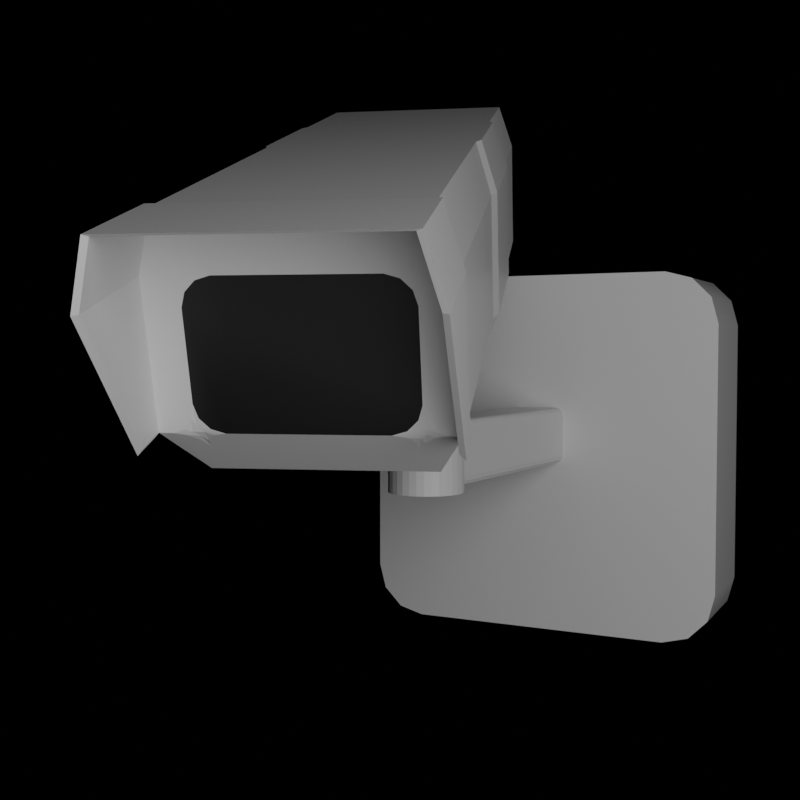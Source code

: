 # Source: SecurityCamera.blend  (saved by Blender 2.81.16; exported with 4.5.12 LTS)
import bpy
from mathutils import Matrix  # noqa: F401  (used for matrix-valued properties, if any)

bpy.ops.wm.read_factory_settings(use_empty=True)
scene = bpy.context.scene
scene.name = 'Scene'

# ---- collections
col_collection = bpy.data.collections.new('Collection'); scene.collection.children.link(col_collection)

# ---- images (referenced by path relative to the original .blend; pixels are not part of the script)
import os
ASSET_DIR = os.environ.get("B2B_ASSET_DIR", "")  # directory of the original .blend (textures are referenced by path, not embedded)
HERE = os.path.dirname(os.path.abspath(__file__))  # packed textures are extracted next to this script under _unpacked/

def load_image(name, relpath, width, height, colorspace="sRGB"):
    """Load a texture the original file referenced (path relative to the .blend, or extracted next to this script)."""
    p = next((c for c in (os.path.join(HERE, relpath), os.path.join(ASSET_DIR, relpath)) if relpath and os.path.exists(c)), "")
    if p:
        img = bpy.data.images.load(p, check_existing=True)
        img.name = name
    else:  # same state as the original file: an image datablock whose file is absent (Cycles renders it pink)
        img = bpy.data.images.new(name, width, height)
        img.source = "FILE"
        img.filepath = "//" + (relpath or name)
    img.colorspace_settings.name = colorspace
    return img
img_concrete1_png = load_image('Concrete1.png', 'Concrete1.png', 1024, 1024, 'sRGB')

# ---- materials (node trees are filled in below, after node groups)
mat_material = bpy.data.materials.new('Material')
mat_material.alpha_threshold = 0.0
mat_material.use_transparent_shadow = False
mat_material.line_color = (0.0, 0.0, 0.0, 1.0)
mat_glass = bpy.data.materials.new('Glass')
mat_glass.use_transparent_shadow = False
mat_material_001 = bpy.data.materials.new('Material.001')
mat_material_001.alpha_threshold = 0.0
mat_material_001.use_transparent_shadow = False
mat_material_001.line_color = (0.0, 0.0, 0.0, 1.0)
mat_glass_001 = bpy.data.materials.new('Glass.001')
mat_glass_001.use_transparent_shadow = False
mat_material_002 = bpy.data.materials.new('Material.002')
mat_material_002.use_transparent_shadow = False

# ---- material node trees
mat_material.use_nodes = True; mat_material.node_tree.nodes.clear()
_N = mat_material.node_tree.nodes; _L = mat_material.node_tree.links
n0 = _N.new('ShaderNodeOutputMaterial'); n0.name = 'Material Output'; n0.location = (300, 300)
n1 = _N.new('ShaderNodeBsdfPrincipled'); n1.name = 'Principled BSDF'; n1.location = (10, 300)
n1.distribution = 'GGX'
n1.subsurface_method = 'BURLEY'
n1.inputs[2].default_value = 0.4
n1.inputs[3].default_value = 1.45
n1.inputs[27].default_value = (0.0, 0.0, 0.0, 1.0)
n1.inputs[28].default_value = 1.0
_L.new(n1.outputs[0], n0.inputs[0])
n0.is_active_output = True
mat_glass.use_nodes = True; mat_glass.node_tree.nodes.clear()
_N = mat_glass.node_tree.nodes; _L = mat_glass.node_tree.links
n0 = _N.new('ShaderNodeOutputMaterial'); n0.name = 'Material Output'; n0.location = (300, 300)
n1 = _N.new('ShaderNodeBsdfPrincipled'); n1.name = 'Principled BSDF'; n1.location = (10, 300)
n1.distribution = 'GGX'
n1.subsurface_method = 'BURLEY'
n1.inputs[0].default_value = (0.01467, 0.01467, 0.01467, 1.0)
n1.inputs[3].default_value = 1.45
n1.inputs[27].default_value = (0.0, 0.0, 0.0, 1.0)
n1.inputs[28].default_value = 1.0
_L.new(n1.outputs[0], n0.inputs[0])
n0.is_active_output = True
mat_material_001.use_nodes = True; mat_material_001.node_tree.nodes.clear()
_N = mat_material_001.node_tree.nodes; _L = mat_material_001.node_tree.links
n0 = _N.new('ShaderNodeOutputMaterial'); n0.name = 'Material Output'; n0.location = (300, 300)
n1 = _N.new('ShaderNodeBsdfPrincipled'); n1.name = 'Principled BSDF'; n1.location = (10, 300)
n1.distribution = 'GGX'
n1.subsurface_method = 'BURLEY'
n1.inputs[2].default_value = 0.4
n1.inputs[3].default_value = 1.45
n1.inputs[27].default_value = (0.0, 0.0, 0.0, 1.0)
n1.inputs[28].default_value = 1.0
_L.new(n1.outputs[0], n0.inputs[0])
n0.is_active_output = True
mat_glass_001.use_nodes = True; mat_glass_001.node_tree.nodes.clear()
_N = mat_glass_001.node_tree.nodes; _L = mat_glass_001.node_tree.links
n0 = _N.new('ShaderNodeOutputMaterial'); n0.name = 'Material Output'; n0.location = (300, 300)
n1 = _N.new('ShaderNodeBsdfPrincipled'); n1.name = 'Principled BSDF'; n1.location = (10, 300)
n1.distribution = 'GGX'
n1.subsurface_method = 'BURLEY'
n1.inputs[0].default_value = (0.01467, 0.01467, 0.01467, 1.0)
n1.inputs[3].default_value = 1.45
n1.inputs[27].default_value = (0.0, 0.0, 0.0, 1.0)
n1.inputs[28].default_value = 1.0
_L.new(n1.outputs[0], n0.inputs[0])
n0.is_active_output = True
mat_material_002.use_nodes = True; mat_material_002.node_tree.nodes.clear()
_N = mat_material_002.node_tree.nodes; _L = mat_material_002.node_tree.links
n0 = _N.new('ShaderNodeOutputMaterial'); n0.name = 'Material Output'; n0.location = (416, 300)
n1 = _N.new('ShaderNodeBsdfPrincipled'); n1.name = 'Principled BSDF'; n1.location = (126, 300)
n1.distribution = 'GGX'
n1.subsurface_method = 'BURLEY'
n1.inputs[0].default_value = (0.3767, 0.3767, 0.3767, 1.0)
n1.inputs[3].default_value = 1.45
n1.inputs[27].default_value = (0.0, 0.0, 0.0, 1.0)
n1.inputs[28].default_value = 1.0
n2 = _N.new('ShaderNodeBump'); n2.name = 'Bump'; n2.location = (-77, -151)
n2.inputs[1].default_value = 1.0
n2.inputs[2].default_value = 1.0
n3 = _N.new('ShaderNodeTexImage'); n3.name = 'Image Texture'; n3.location = (-617, -14)
n3.image = img_concrete1_png
n4 = _N.new('ShaderNodeMath'); n4.name = 'Math'; n4.location = (-297, -58)
n4.operation = 'DIVIDE'
n4.inputs[1].default_value = 100.0
_L.new(n1.outputs[0], n0.inputs[0])
_L.new(n2.outputs[0], n1.inputs[5])
_L.new(n3.outputs[0], n4.inputs[0])
_L.new(n4.outputs[0], n2.inputs[3])
n0.is_active_output = True

# ---- world
world_world = bpy.data.worlds.new('World'); scene.world = world_world
world_world.use_nodes = True; world_world.node_tree.nodes.clear()
_N = world_world.node_tree.nodes; _L = world_world.node_tree.links
n0 = _N.new('ShaderNodeOutputWorld'); n0.name = 'World Output'; n0.location = (316, 240)
n1 = _N.new('ShaderNodeRGB'); n1.name = 'RGB'; n1.location = (84, 233)
n1.outputs[0].default_value = (0.0, 0.0, 0.0, 0.0)
_L.new(n1.outputs[0], n0.inputs[0])
n0.is_active_output = True
world_world.color = (0.05088, 0.05088, 0.05088)
world_world.use_sun_shadow = False
world_world.sun_shadow_jitter_overblur = 0.0

# ---- cameras
cam_camera = bpy.data.cameras.new('Camera')

# ---- lights
light_point = bpy.data.lights.new('Point', 'POINT')
light_point.transmission_factor = 0.0
light_point.energy = 356.6
light_point.shadow_soft_size = 2.0
light_point.shadow_maximum_resolution = 0.006
light_point.use_absolute_resolution = True

# ---- meshes
me_cube_001 = bpy.data.meshes.new('Cube.001')
me_cube_001.from_pydata([(-0.1791, -0.4574, -0.636), (-0.1791, -0.636, -0.4574), (-0.1791, -0.5467, -0.612), (-0.1791, -0.612, -0.5467), (-0.1791, -0.636, 0.4574), (-0.1791, -0.4574, 0.636), (-0.1791, -0.612, 0.5467), (-0.1791, -0.5467, 0.612), (-0.1791, 0.636, -0.4574), (-0.1791, 0.4574, -0.636), (-0.1791, 0.612, -0.5467), (-0.1791, 0.5467, -0.612), (-0.1791, 0.4574, 0.636), (-0.1791, 0.636, 0.4574), (-0.1791, 0.5467, 0.612), (-0.1791, 0.612, 0.5467), (0.1791, -0.636, -0.4574), (0.1791, -0.4574, -0.636), (0.1791, -0.612, -0.5467), (0.1791, -0.5467, -0.612), (0.1791, -0.4574, 0.636), (0.1791, -0.636, 0.4574), (0.1791, -0.5467, 0.612), (0.1791, -0.612, 0.5467), (0.1791, 0.4574, -0.636), (0.1791, 0.636, -0.4574), (0.1791, 0.5467, -0.612), (0.1791, 0.612, -0.5467), (0.1791, 0.636, 0.4574), (0.1791, 0.4574, 0.636), (0.1791, 0.612, 0.5467), (0.1791, 0.5467, 0.612), (0.1757, 0.08455, -0.02911), (0.1757, 0.07075, -0.03281), (0.1757, 0.09466, -0.019), (0.1757, 0.09835, -0.005197), (0.1757, 0.07075, 0.1639), (0.1757, 0.08455, 0.1602), (0.1757, 0.09466, 0.1501), (0.1757, 0.09835, 0.1363), (0.1757, -0.07075, -0.03281), (0.1757, -0.08455, -0.02911), (0.1757, -0.09466, -0.019), (0.1757, -0.09835, -0.005197), (0.1757, -0.08455, 0.1602), (0.1757, -0.07075, 0.1639), (0.1757, -0.09466, 0.1501), (0.1757, -0.09835, 0.1363), (1.03, 0.04227, -0.02911), (1.03, 0.03537, -0.03281), (1.03, 0.04733, -0.019), (1.03, 0.04918, -0.005197), (1.03, 0.03537, 0.1639), (1.03, 0.04227, 0.1602), (1.03, 0.04733, 0.1501), (1.03, 0.04918, 0.1363), (1.03, -0.03537, -0.03281), (1.03, -0.04227, -0.02911), (1.03, -0.04733, -0.019), (1.03, -0.04918, -0.005197), (1.03, -0.04227, 0.1602), (1.03, -0.03537, 0.1639), (1.03, -0.04733, 0.1501), (1.03, -0.04918, 0.1363), (1.18, 0.04227, -0.02911), (1.18, 0.03537, -0.03281), (1.18, 0.04733, -0.019), (1.18, 0.04918, -0.005197), (1.18, 0.03537, 0.1639), (1.18, 0.04227, 0.1602), (1.18, 0.04733, 0.1501), (1.18, 0.04918, 0.1363), (1.18, -0.03537, -0.03281), (1.18, -0.04227, -0.02911), (1.18, -0.04733, -0.019), (1.18, -0.04918, -0.005197), (1.18, -0.04227, 0.1602), (1.18, -0.03537, 0.1639), (1.18, -0.04733, 0.1501), (1.18, -0.04918, 0.1363), (1.03, -0.03537, 0.2939), (1.03, 0.03537, 0.2939), (1.18, -0.03537, 0.2939), (1.18, 0.03537, 0.2939), (1.105, 0.1088, -0.03526), (1.105, 0.1088, 0.3933), (1.126, 0.1067, -0.03526), (1.126, 0.1067, 0.3933), (1.147, 0.1005, -0.03526), (1.147, 0.1005, 0.3933), (1.165, 0.09042, -0.03526), (1.165, 0.09042, 0.3933), (1.182, 0.0769, -0.03526), (1.182, 0.0769, 0.3933), (1.195, 0.06042, -0.03526), (1.195, 0.06042, 0.3933), (1.205, 0.04162, -0.03526), (1.205, 0.04162, 0.3933), (1.212, 0.02122, -0.03526), (1.212, 0.02122, 0.3933), (1.214, 3.493e-07, -0.03526), (1.214, 3.493e-07, 0.3933), (1.212, -0.02122, -0.03526), (1.212, -0.02122, 0.3933), (1.205, -0.04162, -0.03526), (1.205, -0.04162, 0.3933), (1.195, -0.06042, -0.03526), (1.195, -0.06042, 0.3933), (1.182, -0.0769, -0.03526), (1.182, -0.0769, 0.3933), (1.165, -0.09042, -0.03526), (1.165, -0.09042, 0.3933), (1.147, -0.1005, -0.03526), (1.147, -0.1005, 0.3933), (1.126, -0.1067, -0.03526), (1.126, -0.1067, 0.3933), (1.105, -0.1088, -0.03526), (1.105, -0.1088, 0.3933), (1.084, -0.1067, -0.03526), (1.084, -0.1067, 0.3933), (1.063, -0.1005, -0.03526), (1.063, -0.1005, 0.3933), (1.045, -0.09042, -0.03526), (1.045, -0.09042, 0.3933), (1.028, -0.0769, -0.03526), (1.028, -0.0769, 0.3933), (1.015, -0.06042, -0.03526), (1.015, -0.06042, 0.3933), (1.005, -0.04162, -0.03526), (1.005, -0.04162, 0.3933), (0.9983, -0.02122, -0.03526), (0.9983, -0.02122, 0.3933), (0.9962, 4.461e-07, -0.03526), (0.9962, 4.461e-07, 0.3933), (0.9983, 0.02122, -0.03526), (0.9983, 0.02122, 0.3933), (1.005, 0.04162, -0.03526), (1.005, 0.04162, 0.3933), (1.015, 0.06042, -0.03526), (1.015, 0.06042, 0.3933), (1.028, 0.0769, -0.03526), (1.028, 0.0769, 0.3933), (1.045, 0.09042, -0.03526), (1.045, 0.09042, 0.3933), (1.063, 0.1005, -0.03526), (1.063, 0.1005, 0.3933), (1.084, 0.1067, -0.03526), (1.084, 0.1067, 0.3933)], [], [(16, 21, 4, 1), (27, 25, 35, 34), (29, 12, 5, 20), (0, 2, 3, 1, 4, 6, 7, 5, 12, 14, 15, 13, 8, 10, 11, 9), (8, 13, 28, 25), (24, 9, 11, 26), (26, 11, 10, 27), (27, 10, 8, 25), (12, 29, 31, 14), (14, 31, 30, 15), (15, 30, 28, 13), (0, 17, 19, 2), (2, 19, 18, 3), (3, 18, 16, 1), (20, 5, 7, 22), (22, 7, 6, 23), (23, 6, 4, 21), (9, 24, 17, 0), (46, 47, 63, 62), (19, 17, 40, 41), (24, 26, 32, 33), (23, 21, 47, 46), (30, 31, 37, 38), (20, 22, 44, 45), (21, 16, 43, 47), (29, 20, 45, 36), (25, 28, 39, 35), (18, 19, 41, 42), (28, 30, 38, 39), (26, 27, 34, 32), (17, 24, 33, 40), (22, 23, 46, 44), (31, 29, 36, 37), (16, 18, 42, 43), (38, 37, 53, 54), (40, 33, 49, 56), (39, 38, 54, 55), (47, 43, 59, 63), (41, 40, 56, 57), (36, 45, 61, 52), (42, 41, 57, 58), (33, 32, 48, 49), (35, 39, 55, 51), (43, 42, 58, 59), (32, 34, 50, 48), (45, 44, 60, 61), (34, 35, 51, 50), (44, 46, 62, 60), (37, 36, 52, 53), (51, 55, 71, 67), (59, 58, 74, 75), (48, 50, 66, 64), (61, 60, 76, 77), (50, 51, 67, 66), (60, 62, 78, 76), (53, 52, 68, 69), (62, 63, 79, 78), (54, 53, 69, 70), (56, 49, 65, 72), (55, 54, 70, 71), (63, 59, 75, 79), (57, 56, 72, 73), (58, 57, 73, 74), (49, 48, 64, 65), (81, 80, 82, 83), (64, 66, 67, 71, 70, 69, 68, 77, 76, 78, 79, 75, 74, 73, 72, 65), (52, 61, 77, 68), (84, 85, 87, 86), (86, 87, 89, 88), (88, 89, 91, 90), (90, 91, 93, 92), (92, 93, 95, 94), (94, 95, 97, 96), (96, 97, 99, 98), (98, 99, 101, 100), (100, 101, 103, 102), (102, 103, 105, 104), (104, 105, 107, 106), (106, 107, 109, 108), (108, 109, 111, 110), (110, 111, 113, 112), (112, 113, 115, 114), (114, 115, 117, 116), (116, 117, 119, 118), (118, 119, 121, 120), (120, 121, 123, 122), (122, 123, 125, 124), (124, 125, 127, 126), (126, 127, 129, 128), (128, 129, 131, 130), (130, 131, 133, 132), (132, 133, 135, 134), (134, 135, 137, 136), (136, 137, 139, 138), (138, 139, 141, 140), (140, 141, 143, 142), (142, 143, 145, 144), (87, 85, 147, 145, 143, 141, 139, 137, 135, 133, 131, 129, 127, 125, 123, 121, 119, 117, 115, 113, 111, 109, 107, 105, 103, 101, 99, 97, 95, 93, 91, 89), (144, 145, 147, 146), (146, 147, 85, 84), (84, 86, 88, 90, 92, 94, 96, 98, 100, 102, 104, 106, 108, 110, 112, 114, 116, 118, 120, 122, 124, 126, 128, 130, 132, 134, 136, 138, 140, 142, 144, 146)])
me_cube_001.polygons.foreach_set('use_smooth', [1, 0, 1, 1, 1, 1, 1, 1, 1, 1, 1, 1, 1, 1, 1, 1, 1, 1, 0, 0, 0, 0, 0, 0, 0, 0, 0, 0, 0, 0, 0, 0, 0, 0, 0, 0, 0, 0, 0, 0, 0, 0, 0, 0, 0, 0, 0, 0, 0, 0, 0, 0, 0, 0, 0, 0, 0, 0, 0, 0, 0, 0, 0, 0, 0, 0, 0, 0, 0, 0, 0, 0, 0, 0, 0, 0, 0, 0, 0, 0, 0, 0, 0, 0, 0, 0, 0, 0, 0, 0, 0, 0, 0, 0, 0, 0, 0, 0, 0, 0, 0])
_uv = me_cube_001.uv_layers.new(name='UVMap')
_uv.uv.foreach_set('vector', [0.4101, 0.75, 0.5899, 0.75, 0.5899, 1.0, 0.4101, 1.0, 0.3925, 0.5, 0.4101, 0.5, 0.4101, 0.5, 0.3925, 0.5, 0.625, 0.5351, 0.875, 0.5351, 0.875, 0.7149, 0.625, 0.7149, 0.375, 0.03509, 0.3797, 0.01754, 0.3925, 0.004701, 0.4101, 0.0, 0.5899, 0.0, 0.6075, 0.004701, 0.6203, 0.01754, 0.625, 0.03509, 0.625, 0.2149, 0.6203, 0.2325, 0.6075, 0.2453, 0.5899, 0.25, 0.4101, 0.25, 0.3925, 0.2453, 0.3797, 0.2325, 0.375, 0.2149, 0.4101, 0.25, 0.5899, 0.25, 0.5899, 0.5, 0.4101, 0.5, 0.375, 0.5351, 0.125, 0.5351, 0.125, 0.5175, 0.375, 0.5175, 0.375, 0.5175, 0.125, 0.5175, 0.125, 0.5, 0.375, 0.5, 0.3925, 0.5, 0.3925, 0.25, 0.4101, 0.25, 0.4101, 0.5, 0.875, 0.5351, 0.625, 0.5351, 0.625, 0.5175, 0.875, 0.5175, 0.875, 0.5175, 0.625, 0.5175, 0.625, 0.5, 0.875, 0.5, 0.6075, 0.25, 0.6075, 0.5, 0.5899, 0.5, 0.5899, 0.25, 0.125, 0.7149, 0.375, 0.7149, 0.375, 0.7325, 0.125, 0.7325, 0.125, 0.7325, 0.375, 0.7325, 0.375, 0.75, 0.125, 0.75, 0.3925, 1.0, 0.3925, 0.75, 0.4101, 0.75, 0.4101, 1.0, 0.625, 0.7149, 0.875, 0.7149, 0.875, 0.7325, 0.625, 0.7325, 0.625, 0.7325, 0.875, 0.7325, 0.875, 0.75, 0.625, 0.75, 0.6075, 0.75, 0.6075, 1.0, 0.5899, 1.0, 0.5899, 0.75, 0.125, 0.5351, 0.375, 0.5351, 0.375, 0.7149, 0.125, 0.7149, 0.6075, 0.75, 0.5899, 0.75, 0.5899, 0.75, 0.6075, 0.75, 0.375, 0.7325, 0.375, 0.7149, 0.375, 0.7149, 0.375, 0.7325, 0.375, 0.5351, 0.375, 0.5175, 0.375, 0.5175, 0.375, 0.5351, 0.6075, 0.75, 0.5899, 0.75, 0.5899, 0.75, 0.6075, 0.75, 0.625, 0.5, 0.625, 0.5175, 0.625, 0.5175, 0.625, 0.5, 0.625, 0.7149, 0.625, 0.7325, 0.625, 0.7325, 0.625, 0.7149, 0.5899, 0.75, 0.4101, 0.75, 0.4101, 0.75, 0.5899, 0.75, 0.625, 0.5351, 0.625, 0.7149, 0.625, 0.7149, 0.625, 0.5351, 0.4101, 0.5, 0.5899, 0.5, 0.5899, 0.5, 0.4101, 0.5, 0.375, 0.75, 0.375, 0.7325, 0.375, 0.7325, 0.375, 0.75, 0.5899, 0.5, 0.6075, 0.5, 0.6075, 0.5, 0.5899, 0.5, 0.375, 0.5175, 0.375, 0.5, 0.375, 0.5, 0.375, 0.5175, 0.375, 0.7149, 0.375, 0.5351, 0.375, 0.5351, 0.375, 0.7149, 0.625, 0.7325, 0.625, 0.75, 0.625, 0.75, 0.625, 0.7325, 0.625, 0.5175, 0.625, 0.5351, 0.625, 0.5351, 0.625, 0.5175, 0.4101, 0.75, 0.3925, 0.75, 0.3925, 0.75, 0.4101, 0.75, 0.625, 0.5, 0.625, 0.5175, 0.625, 0.5175, 0.625, 0.5, 0.375, 0.7149, 0.375, 0.5351, 0.375, 0.5351, 0.375, 0.7149, 0.5899, 0.5, 0.6075, 0.5, 0.6075, 0.5, 0.5899, 0.5, 0.5899, 0.75, 0.4101, 0.75, 0.4101, 0.75, 0.5899, 0.75, 0.375, 0.7325, 0.375, 0.7149, 0.375, 0.7149, 0.375, 0.7325, 0.625, 0.5351, 0.625, 0.7149, 0.625, 0.7149, 0.625, 0.5351, 0.375, 0.75, 0.375, 0.7325, 0.375, 0.7325, 0.375, 0.75, 0.375, 0.5351, 0.375, 0.5175, 0.375, 0.5175, 0.375, 0.5351, 0.4101, 0.5, 0.5899, 0.5, 0.5899, 0.5, 0.4101, 0.5, 0.4101, 0.75, 0.3925, 0.75, 0.3925, 0.75, 0.4101, 0.75, 0.375, 0.5175, 0.375, 0.5, 0.375, 0.5, 0.375, 0.5175, 0.625, 0.7149, 0.625, 0.7325, 0.625, 0.7325, 0.625, 0.7149, 0.3925, 0.5, 0.4101, 0.5, 0.4101, 0.5, 0.3925, 0.5, 0.625, 0.7325, 0.625, 0.75, 0.625, 0.75, 0.625, 0.7325, 0.625, 0.5175, 0.625, 0.5351, 0.625, 0.5351, 0.625, 0.5175, 0.4101, 0.5, 0.5899, 0.5, 0.5899, 0.5, 0.4101, 0.5, 0.4101, 0.75, 0.3925, 0.75, 0.3925, 0.75, 0.4101, 0.75, 0.375, 0.5175, 0.375, 0.5, 0.375, 0.5, 0.375, 0.5175, 0.625, 0.7149, 0.625, 0.7325, 0.625, 0.7325, 0.625, 0.7149, 0.3925, 0.5, 0.4101, 0.5, 0.4101, 0.5, 0.3925, 0.5, 0.625, 0.7325, 0.625, 0.75, 0.625, 0.75, 0.625, 0.7325, 0.625, 0.5175, 0.625, 0.5351, 0.625, 0.5351, 0.625, 0.5175, 0.6075, 0.75, 0.5899, 0.75, 0.5899, 0.75, 0.6075, 0.75, 0.625, 0.5, 0.625, 0.5175, 0.625, 0.5175, 0.625, 0.5, 0.375, 0.7149, 0.375, 0.5351, 0.375, 0.5351, 0.375, 0.7149, 0.5899, 0.5, 0.6075, 0.5, 0.6075, 0.5, 0.5899, 0.5, 0.5899, 0.75, 0.4101, 0.75, 0.4101, 0.75, 0.5899, 0.75, 0.375, 0.7325, 0.375, 0.7149, 0.375, 0.7149, 0.375, 0.7325, 0.375, 0.75, 0.375, 0.7325, 0.375, 0.7325, 0.375, 0.75, 0.375, 0.5351, 0.375, 0.5175, 0.375, 0.5175, 0.375, 0.5351, 0.625, 0.5351, 0.625, 0.7149, 0.625, 0.7149, 0.625, 0.5351, 0.375, 0.5175, 0.375, 0.5, 0.4101, 0.5, 0.5899, 0.5, 0.6075, 0.5, 0.625, 0.5175, 0.625, 0.5351, 0.0, 0.0, 0.625, 0.7325, 0.625, 0.75, 0.5899, 0.75, 0.4101, 0.75, 0.3925, 0.75, 0.375, 0.7325, 0.375, 0.7149, 0.375, 0.5351, 0.625, 0.5351, 0.625, 0.7149, 0.0, 0.0, 0.625, 0.5351, 1.0, 0.5, 1.0, 1.0, 0.9688, 1.0, 0.9688, 0.5, 0.9688, 0.5, 0.9688, 1.0, 0.9375, 1.0, 0.9375, 0.5, 0.9375, 0.5, 0.9375, 1.0, 0.9062, 1.0, 0.9062, 0.5, 0.9062, 0.5, 0.9062, 1.0, 0.875, 1.0, 0.875, 0.5, 0.875, 0.5, 0.875, 1.0, 0.8438, 1.0, 0.8438, 0.5, 0.8438, 0.5, 0.8438, 1.0, 0.8125, 1.0, 0.8125, 0.5, 0.8125, 0.5, 0.8125, 1.0, 0.7812, 1.0, 0.7812, 0.5, 0.7812, 0.5, 0.7812, 1.0, 0.75, 1.0, 0.75, 0.5, 0.75, 0.5, 0.75, 1.0, 0.7188, 1.0, 0.7188, 0.5, 0.7188, 0.5, 0.7188, 1.0, 0.6875, 1.0, 0.6875, 0.5, 0.6875, 0.5, 0.6875, 1.0, 0.6562, 1.0, 0.6562, 0.5, 0.6562, 0.5, 0.6562, 1.0, 0.625, 1.0, 0.625, 0.5, 0.625, 0.5, 0.625, 1.0, 0.5938, 1.0, 0.5938, 0.5, 0.5938, 0.5, 0.5938, 1.0, 0.5625, 1.0, 0.5625, 0.5, 0.5625, 0.5, 0.5625, 1.0, 0.5312, 1.0, 0.5312, 0.5, 0.5312, 0.5, 0.5312, 1.0, 0.5, 1.0, 0.5, 0.5, 0.5, 0.5, 0.5, 1.0, 0.4688, 1.0, 0.4688, 0.5, 0.4688, 0.5, 0.4688, 1.0, 0.4375, 1.0, 0.4375, 0.5, 0.4375, 0.5, 0.4375, 1.0, 0.4062, 1.0, 0.4062, 0.5, 0.4062, 0.5, 0.4062, 1.0, 0.375, 1.0, 0.375, 0.5, 0.375, 0.5, 0.375, 1.0, 0.3438, 1.0, 0.3438, 0.5, 0.3438, 0.5, 0.3438, 1.0, 0.3125, 1.0, 0.3125, 0.5, 0.3125, 0.5, 0.3125, 1.0, 0.2812, 1.0, 0.2812, 0.5, 0.2812, 0.5, 0.2812, 1.0, 0.25, 1.0, 0.25, 0.5, 0.25, 0.5, 0.25, 1.0, 0.2188, 1.0, 0.2188, 0.5, 0.2188, 0.5, 0.2188, 1.0, 0.1875, 1.0, 0.1875, 0.5, 0.1875, 0.5, 0.1875, 1.0, 0.1562, 1.0, 0.1562, 0.5, 0.1562, 0.5, 0.1562, 1.0, 0.125, 1.0, 0.125, 0.5, 0.125, 0.5, 0.125, 1.0, 0.09375, 1.0, 0.09375, 0.5, 0.09375, 0.5, 0.09375, 1.0, 0.0625, 1.0, 0.0625, 0.5, 0.2968, 0.4854, 0.25, 0.49, 0.2032, 0.4854, 0.1582, 0.4717, 0.1167, 0.4496, 0.08029, 0.4197, 0.05045, 0.3833, 0.02827, 0.3418, 0.01461, 0.2968, 0.01, 0.25, 0.01461, 0.2032, 0.02827, 0.1582, 0.05045, 0.1167, 0.08029, 0.08029, 0.1167, 0.05045, 0.1582, 0.02827, 0.2032, 0.01461, 0.25, 0.01, 0.2968, 0.01461, 0.3418, 0.02827, 0.3833, 0.05045, 0.4197, 0.08029, 0.4496, 0.1167, 0.4717, 0.1582, 0.4854, 0.2032, 0.49, 0.25, 0.4854, 0.2968, 0.4717, 0.3418, 0.4496, 0.3833, 0.4197, 0.4197, 0.3833, 0.4496, 0.3418, 0.4717, 0.0625, 0.5, 0.0625, 1.0, 0.03125, 1.0, 0.03125, 0.5, 0.03125, 0.5, 0.03125, 1.0, 0.0, 1.0, 0.0, 0.5, 0.75, 0.49, 0.7968, 0.4854, 0.8418, 0.4717, 0.8833, 0.4496, 0.9197, 0.4197, 0.9496, 0.3833, 0.9717, 0.3418, 0.9854, 0.2968, 0.99, 0.25, 0.9854, 0.2032, 0.9717, 0.1582, 0.9496, 0.1167, 0.9197, 0.08029, 0.8833, 0.05045, 0.8418, 0.02827, 0.7968, 0.01461, 0.75, 0.01, 0.7032, 0.01461, 0.6582, 0.02827, 0.6167, 0.05045, 0.5803, 0.08029, 0.5504, 0.1167, 0.5283, 0.1582, 0.5146, 0.2032, 0.51, 0.25, 0.5146, 0.2968, 0.5283, 0.3418, 0.5504, 0.3833, 0.5803, 0.4197, 0.6167, 0.4496, 0.6582, 0.4717, 0.7032, 0.4854])
me_cube_001.materials.append(mat_material)
me_cube_001.materials.append(mat_glass)
me_cube_001.use_remesh_fix_poles = True
me_cube_001.use_remesh_preserve_attributes = False
me_cube_001.use_mirror_vertex_groups = False
me_cube_001.update()
me_cube_002 = bpy.data.meshes.new('Cube.002')
me_cube_002.from_pydata([(0.6057, 0.7395, -0.007511), (0.642, 0.7274, -0.007511), (0.6685, 0.6942, -0.007511), (0.198, 0.7274, -0.007511), (0.2342, 0.7395, -0.007511), (0.1714, 0.6942, -0.007511), (0.7306, 0.1392, 0.4443), (0.7428, 0.1845, 0.4443), (0.7306, 0.6942, 0.4443), (0.7428, 0.6489, 0.4443), (0.1093, 0.1392, 0.4443), (0.09715, 0.1845, 0.4443), (0.1093, 0.6942, 0.4443), (0.09715, 0.6489, 0.4443), (0.642, -0.5916, -0.007511), (0.6057, -0.5916, -0.007511), (0.6685, -0.5916, -0.007511), (0.2342, -0.5916, -0.007511), (0.198, -0.5916, -0.007511), (0.1714, -0.5916, -0.007511), (0.6975, -0.7074, 0.4443), (0.7306, -0.7075, 0.4443), (0.1425, -0.7074, 0.4443), (0.1093, -0.7075, 0.4443), (0.6057, 1.075, -0.007511), (0.642, 1.075, -0.007512), (0.6685, 1.075, -0.007512), (0.198, 1.075, -0.007512), (0.2342, 1.075, -0.007511), (0.1714, 1.075, -0.007512), (0.6522, 1.191, 0.4443), (0.6975, 1.191, 0.4443), (0.7306, 1.135, 0.4443), (0.1425, 1.191, 0.4443), (0.1878, 1.191, 0.4443), (0.1093, 1.135, 0.4443), (0.6643, 0.1235, 0.5782), (0.6244, 0.1128, 0.5782), (0.6935, 0.1527, 0.5782), (0.7042, 0.1926, 0.5782), (0.6244, 0.6812, 0.5782), (0.6643, 0.6705, 0.5782), (0.6935, 0.6413, 0.5782), (0.7042, 0.6014, 0.5782), (0.2155, 0.1128, 0.5782), (0.1756, 0.1235, 0.5782), (0.1464, 0.1527, 0.5782), (0.1358, 0.1926, 0.5782), (0.1756, 0.6705, 0.5782), (0.2155, 0.6812, 0.5782), (0.1464, 0.6413, 0.5782), (0.1358, 0.6014, 0.5782), (0.6643, 1.079, 0.5782), (0.6935, 1.079, 0.5782), (0.6935, -0.7059, 0.5782), (0.6643, -0.7059, 0.5782), (0.6244, -0.7059, 0.5782), (0.2155, -0.7059, 0.5782), (0.1756, -0.7059, 0.5782), (0.1464, -0.7059, 0.5782), (0.6244, 1.079, 0.5782), (0.1756, 1.079, 0.5782), (0.2155, 1.079, 0.5782), (0.1464, 1.079, 0.5782), (0.7428, 0.1845, 0.1188), (0.7306, 0.1392, 0.1188), (0.1093, 0.6942, 0.1188), (0.09715, 0.6489, 0.1188), (0.7306, 0.6942, 0.1188), (0.7428, 0.6489, 0.1188), (0.09715, 0.1845, 0.1188), (0.1093, 0.1392, 0.1188), (0.7306, -0.7066, 0.1188), (0.1425, -0.7074, 0.1188), (0.1093, -0.7066, 0.1188), (0.6975, -0.7074, 0.1188), (0.1425, 1.191, 0.1188), (0.1878, 1.191, 0.1188), (0.1093, 1.135, 0.1188), (0.6522, 1.191, 0.1188), (0.6975, 1.191, 0.1188), (0.7306, 1.135, 0.1188), (0.681, 0.1845, -0.006136), (0.159, 0.6489, -0.006136), (0.681, 0.6489, -0.006136), (0.159, 0.1845, -0.006136), (0.6685, 0.1392, -0.0037), (0.1715, 0.1392, -0.0037), (0.5139, 0.5003, -0.006136), (0.5139, 0.3331, -0.006136), (0.326, 0.3331, -0.006136), (0.326, 0.5003, -0.006136), (0.1464, -0.7059, 0.5782), (0.1093, -0.7075, 0.4443), (0.6935, -0.7059, 0.5782), (0.7306, -0.7075, 0.4443), (0.6643, -0.7059, 0.5782), (0.6244, -0.7059, 0.5782), (0.2155, -0.7059, 0.5782), (0.1756, -0.7059, 0.5782), (0.1093, -0.7977, 0.1188), (0.7306, -0.7977, 0.1188), (0.1464, -0.985, 0.5782), (0.1756, -0.985, 0.5782), (0.2155, -0.985, 0.5782), (0.6244, -0.985, 0.5782), (0.6643, -0.985, 0.5782), (0.6935, -0.985, 0.5782), (0.1093, -0.9867, 0.4443), (0.7306, -0.9867, 0.4443), (0.1352, -0.7009, 0.5831), (0.09651, -0.7026, 0.4437), (0.7047, -0.7009, 0.5831), (0.7434, -0.7026, 0.4437), (0.6743, -0.7009, 0.5831), (0.6328, -0.7009, 0.5831), (0.2071, -0.7009, 0.5831), (0.1656, -0.7009, 0.5831), (0.7434, -0.7017, 0.1048), (0.09651, -0.7017, 0.1048), (0.7434, -0.7964, 0.1048), (0.6743, -0.9915, 0.5831), (0.6328, -0.9915, 0.5831), (0.7434, -0.9932, 0.4437), (0.7047, -0.9915, 0.5831), (0.1352, -0.9915, 0.5831), (0.2071, -0.9915, 0.5831), (0.1656, -0.9915, 0.5831), (0.09651, -0.9932, 0.4437), (0.09651, -0.7964, 0.1048), (0.6393, -0.7067, 0.5065), (0.5887, -0.7074, 0.4443), (0.6522, -0.7074, 0.3808), (0.6974, -0.7074, 0.4443), (0.6361, -0.7071, 0.4759), (0.6524, -0.7071, 0.4758), (0.6469, -0.7072, 0.4582), (0.6198, -0.7074, 0.4349), (0.618, -0.7073, 0.4536), (0.6358, -0.7074, 0.4443), (0.659, -0.7074, 0.4123), (0.6427, -0.7074, 0.412), (0.6499, -0.7074, 0.4301), (0.6736, -0.7073, 0.4533), (0.6755, -0.7074, 0.4352), (0.6607, -0.7074, 0.4442), (0.2007, -0.7067, 0.5065), (0.1425, -0.7074, 0.4443), (0.1878, -0.7074, 0.3808), (0.2513, -0.7074, 0.4443), (0.1875, -0.7071, 0.4758), (0.2038, -0.7071, 0.4759), (0.193, -0.7072, 0.4582), (0.1644, -0.7074, 0.4352), (0.1663, -0.7073, 0.4533), (0.1792, -0.7074, 0.4442), (0.1972, -0.7074, 0.412), (0.1809, -0.7074, 0.4123), (0.19, -0.7074, 0.4301), (0.2219, -0.7073, 0.4536), (0.2201, -0.7074, 0.4349), (0.2041, -0.7074, 0.4443), (0.5887, -0.7074, 0.1188), (0.6356, -0.666, 0.07366), (0.6974, -0.7074, 0.1188), (0.6522, -0.7074, 0.1823), (0.6175, -0.7012, 0.1121), (0.6198, -0.7074, 0.1283), (0.6354, -0.7032, 0.1206), (0.6505, -0.6865, 0.09596), (0.6342, -0.6865, 0.09595), (0.6459, -0.6964, 0.1096), (0.6755, -0.7074, 0.128), (0.6731, -0.7015, 0.1123), (0.6603, -0.7033, 0.1207), (0.6427, -0.7074, 0.1512), (0.659, -0.7074, 0.1509), (0.6497, -0.7056, 0.1338), (0.2513, -0.7074, 0.1188), (0.1878, -0.7074, 0.1823), (0.1425, -0.7074, 0.1188), (0.2044, -0.666, 0.07366), (0.2201, -0.7074, 0.1283), (0.2224, -0.7012, 0.1121), (0.2045, -0.7032, 0.1206), (0.1809, -0.7074, 0.1509), (0.1972, -0.7074, 0.1512), (0.1902, -0.7056, 0.1338), (0.1668, -0.7015, 0.1123), (0.1644, -0.7074, 0.128), (0.1796, -0.7033, 0.1207), (0.2057, -0.6865, 0.09595), (0.1894, -0.6865, 0.09596), (0.194, -0.6964, 0.1096)], [(95, 21), (54, 94), (93, 23), (56, 97), (96, 55), (92, 59), (58, 99), (98, 57)], [(88, 89, 90, 91), (23, 22, 58, 59), (32, 31, 52, 53), (65, 64, 7, 6), (3, 5, 29, 27), (1, 0, 24, 25), (66, 67, 13, 12), (4, 3, 27, 28), (69, 68, 8, 9), (67, 70, 11, 13), (65, 6, 21, 72), (73, 180, 189, 185, 179, 148, 157, 153, 147, 22), (6, 7, 39, 38), (64, 69, 9, 7), (70, 71, 10, 11), (31, 30, 60, 52), (165, 176, 172, 164, 75, 20, 133, 144, 140, 132), (17, 15, 163, 170, 166, 162, 178, 183, 191, 181), (74, 73, 22, 23), (146, 151, 159, 149, 131, 138, 134, 130, 56, 57), (75, 72, 21, 20), (20, 21, 54, 55), (11, 10, 46, 47), (7, 9, 43, 39), (77, 76, 33, 34), (76, 78, 35, 33), (80, 79, 30, 31), (81, 80, 31, 32), (79, 77, 34, 30), (0, 4, 28, 24), (2, 1, 25, 26), (66, 12, 35, 78), (179, 186, 182, 178, 162, 167, 175, 165, 132, 141, 137, 131, 149, 160, 156, 148), (8, 32, 53, 42), (68, 2, 26, 81), (21, 6, 38, 54), (48, 49, 62, 61), (37, 36, 38, 39, 43, 42, 41, 40, 49, 48, 50, 51, 47, 46, 45, 44), (41, 42, 53, 52), (37, 44, 57, 56), (38, 36, 55, 54), (44, 45, 58, 57), (36, 37, 56, 55), (45, 46, 59, 58), (40, 41, 52, 60), (50, 48, 61, 63), (49, 40, 60, 62), (10, 23, 59, 46), (12, 13, 51, 50), (34, 33, 61, 62), (35, 12, 50, 63), (22, 147, 154, 150, 146, 57, 58), (33, 35, 63, 61), (9, 8, 42, 43), (13, 11, 47, 51), (30, 34, 62, 60), (8, 68, 81, 32), (5, 66, 78, 29), (24, 28, 77, 79), (26, 25, 80, 81), (25, 24, 79, 80), (27, 29, 78, 76), (28, 27, 76, 77), (10, 71, 74, 23), (14, 16, 72, 75), (18, 17, 181, 192, 188, 180, 73), (19, 18, 73, 74), (15, 14, 75, 164, 173, 169, 163), (72, 21, 113, 118), (108, 128, 129, 100), (58, 117, 116, 57), (23, 111, 110, 59), (70, 67, 83, 85), (69, 64, 82, 84), (68, 69, 84, 2), (5, 83, 67, 66), (65, 72, 16, 86), (74, 71, 87, 19), (71, 70, 85, 87), (65, 86, 82, 64), (15, 17, 18, 19, 87, 86, 16, 14), (87, 85, 82, 86), (1, 2, 84, 83, 5, 3, 4, 0), (82, 85, 90, 89), (84, 82, 89, 88), (83, 84, 88, 91), (85, 83, 91, 90), (104, 126, 127, 103), (102, 125, 128, 108), (55, 114, 112, 54), (103, 127, 125, 102), (109, 123, 124, 107), (118, 113, 123, 120), (111, 128, 125, 110), (119, 129, 128, 111), (110, 125, 127, 117), (114, 121, 124, 112), (115, 116, 126, 122), (117, 127, 126, 116), (115, 122, 121, 114), (112, 124, 123, 113), (59, 110, 117, 58), (109, 101, 120, 123), (107, 124, 121, 106), (56, 57, 116, 115), (104, 105, 122, 126), (106, 121, 122, 105), (101, 72, 118, 120), (54, 112, 113, 21), (74, 119, 111, 23), (100, 129, 119, 74), (56, 115, 114, 55), (108, 23, 59, 102), (23, 108, 100, 74), (58, 103, 102, 59), (57, 104, 103, 58), (57, 56, 105, 104), (56, 55, 106, 105), (55, 54, 107, 106), (21, 109, 107, 54), (109, 21, 72, 101), (130, 134, 136, 135), (134, 138, 139, 136), (131, 137, 139, 138), (137, 141, 142, 139), (132, 140, 142, 141), (140, 144, 145, 142), (133, 143, 145, 144), (143, 135, 136, 145), (136, 139, 142, 145), (146, 150, 152, 151), (150, 154, 155, 152), (147, 153, 155, 154), (153, 157, 158, 155), (148, 156, 158, 157), (156, 160, 161, 158), (149, 159, 161, 160), (159, 151, 152, 161), (152, 155, 158, 161), (162, 166, 168, 167), (166, 170, 171, 168), (163, 169, 171, 170), (169, 173, 174, 171), (164, 172, 174, 173), (172, 176, 177, 174), (165, 175, 177, 176), (175, 167, 168, 177), (168, 171, 174, 177), (178, 182, 184, 183), (182, 186, 187, 184), (179, 185, 187, 186), (185, 189, 190, 187), (180, 188, 190, 189), (188, 192, 193, 190), (181, 191, 193, 192), (191, 183, 184, 193), (184, 187, 190, 193), (130, 135, 143, 133, 20, 55, 56)])
me_cube_002.polygons.foreach_set('use_smooth', [0, 0, 0, 0, 0, 0, 0, 0, 0, 0, 0, 0, 0, 0, 0, 0, 0, 0, 0, 0, 0, 0, 0, 0, 0, 0, 0, 0, 0, 0, 0, 0, 1, 0, 0, 0, 0, 0, 0, 0, 0, 0, 0, 0, 0, 0, 0, 0, 0, 0, 0, 0, 0, 0, 0, 0, 0, 0, 0, 0, 0, 0, 0, 0, 0, 0, 0, 0, 0, 0, 0, 0, 0, 0, 0, 0, 0, 0, 0, 0, 0, 0, 0, 0, 0, 0, 0, 0, 0, 0, 0, 0, 0, 0, 0, 0, 0, 0, 0, 0, 0, 0, 0, 0, 0, 0, 0, 0, 0, 0, 0, 0, 0, 0, 0, 0, 0, 0, 0, 0, 0, 0, 0, 1, 1, 0, 0, 0, 0, 0, 0, 0, 0, 0, 1, 1, 0, 0, 0, 0, 0, 0, 0, 0, 0, 1, 1, 1, 1, 1, 0, 0, 0, 0, 0, 0, 0, 0])
me_cube_002.polygons.foreach_set('material_index', [0, 0, 0, 0, 0, 0, 0, 0, 0, 0, 0, 0, 0, 0, 0, 0, 0, 0, 0, 0, 0, 0, 0, 0, 0, 0, 0, 0, 0, 0, 0, 0, 1, 0, 0, 0, 0, 0, 0, 0, 0, 0, 0, 0, 0, 0, 0, 0, 0, 0, 0, 0, 0, 0, 0, 0, 0, 0, 0, 0, 0, 0, 0, 0, 0, 0, 0, 0, 0, 0, 0, 0, 0, 0, 0, 0, 0, 0, 0, 0, 0, 0, 0, 0, 0, 0, 0, 0, 0, 0, 0, 0, 0, 0, 0, 0, 0, 0, 0, 0, 0, 0, 0, 0, 0, 0, 0, 0, 0, 0, 0, 0, 0, 0, 0, 0, 0, 0, 0, 0, 0, 0, 0, 0, 0, 0, 0, 0, 0, 0, 0, 0, 0, 0, 0, 0, 0, 0, 0, 0, 0, 0, 0, 0, 0, 0, 0, 0, 0, 0, 0, 0, 0, 0, 0, 0, 0, 0])
_uv = me_cube_002.uv_layers.new(name='UVMap')
_uv.uv.foreach_set('vector', [0.5899, 0.5, 0.4101, 0.5, 0.4101, 0.75, 0.5899, 0.75, 0.375, 0.75, 0.375, 0.7325, 0.375, 0.7325, 0.375, 0.75, 0.625, 0.5, 0.625, 0.5175, 0.625, 0.5175, 0.625, 0.5, 0.3925, 0.5, 0.4101, 0.5, 0.4101, 0.5, 0.3925, 0.5, 0.625, 0.7325, 0.625, 0.75, 0.625, 0.75, 0.625, 0.7325, 0.625, 0.5175, 0.625, 0.5351, 0.625, 0.5351, 0.625, 0.5175, 0.6075, 0.75, 0.5899, 0.75, 0.5899, 0.75, 0.6075, 0.75, 0.625, 0.7149, 0.625, 0.7325, 0.625, 0.7325, 0.625, 0.7149, 0.5899, 0.5, 0.6075, 0.5, 0.6075, 0.5, 0.5899, 0.5, 0.5899, 0.75, 0.4101, 0.75, 0.4101, 0.75, 0.5899, 0.75, 0.3925, 0.5, 0.3925, 0.5, 0.3925, 0.5, 0.3925, 0.5, 0.375, 0.7325, 0.375, 0.7324, 0.375, 0.7239, 0.375, 0.7176, 0.375, 0.7149, 0.375, 0.7149, 0.375, 0.7176, 0.375, 0.7239, 0.375, 0.7324, 0.375, 0.7325, 0.3925, 0.5, 0.4101, 0.5, 0.4101, 0.5, 0.3925, 0.5, 0.4101, 0.5, 0.5899, 0.5, 0.5899, 0.5, 0.4101, 0.5, 0.4101, 0.75, 0.3925, 0.75, 0.3925, 0.75, 0.4101, 0.75, 0.625, 0.5175, 0.625, 0.5351, 0.625, 0.5351, 0.625, 0.5175, 0.375, 0.5351, 0.375, 0.5324, 0.375, 0.5261, 0.375, 0.5176, 0.375, 0.5175, 0.375, 0.5175, 0.375, 0.5176, 0.375, 0.5261, 0.375, 0.5324, 0.375, 0.5351, 0.375, 0.7149, 0.375, 0.5351, 0.375, 0.5351, 0.375, 0.539, 0.375, 0.5478, 0.375, 0.5597, 0.375, 0.6903, 0.375, 0.7022, 0.375, 0.711, 0.375, 0.7149, 0.375, 0.75, 0.375, 0.7325, 0.375, 0.7325, 0.375, 0.75, 0.375, 0.7149, 0.375, 0.7111, 0.375, 0.7023, 0.375, 0.6903, 0.375, 0.5597, 0.375, 0.5477, 0.375, 0.5389, 0.375, 0.5351, 0.375, 0.5351, 0.375, 0.7149, 0.375, 0.5175, 0.375, 0.5, 0.375, 0.5, 0.375, 0.5175, 0.375, 0.5175, 0.375, 0.5, 0.375, 0.5, 0.375, 0.5175, 0.4101, 0.75, 0.3925, 0.75, 0.3925, 0.75, 0.4101, 0.75, 0.4101, 0.5, 0.5899, 0.5, 0.5899, 0.5, 0.4101, 0.5, 0.625, 0.7149, 0.625, 0.7325, 0.625, 0.7325, 0.625, 0.7149, 0.625, 0.7325, 0.625, 0.75, 0.625, 0.75, 0.625, 0.7325, 0.625, 0.5175, 0.625, 0.5351, 0.625, 0.5351, 0.625, 0.5175, 0.625, 0.5, 0.625, 0.5175, 0.625, 0.5175, 0.625, 0.5, 0.625, 0.5351, 0.625, 0.7149, 0.625, 0.7149, 0.625, 0.5351, 0.625, 0.5351, 0.625, 0.7149, 0.625, 0.7149, 0.625, 0.5351, 0.625, 0.5, 0.625, 0.5175, 0.625, 0.5175, 0.625, 0.5, 0.6075, 0.75, 0.6075, 0.75, 0.6075, 0.75, 0.6075, 0.75, 0.375, 0.7149, 0.375, 0.7113, 0.375, 0.7024, 0.375, 0.6903, 0.375, 0.5597, 0.375, 0.5476, 0.375, 0.5387, 0.375, 0.5351, 0.375, 0.5351, 0.375, 0.5387, 0.375, 0.5476, 0.375, 0.5597, 0.375, 0.6903, 0.375, 0.7024, 0.375, 0.7113, 0.375, 0.7149, 0.6075, 0.5, 0.6075, 0.5, 0.6075, 0.5, 0.6075, 0.5, 0.6075, 0.5, 0.6075, 0.5, 0.6075, 0.5, 0.6075, 0.5, 0.3925, 0.5, 0.3925, 0.5, 0.3925, 0.5, 0.3925, 0.5, 0.6203, 0.7325, 0.625, 0.7149, 0.625, 0.7149, 0.6203, 0.7325, 0.375, 0.5351, 0.3797, 0.5175, 0.3925, 0.5047, 0.4101, 0.5, 0.5899, 0.5, 0.6075, 0.5047, 0.6203, 0.5175, 0.625, 0.5351, 0.625, 0.7149, 0.6203, 0.7325, 0.6075, 0.7453, 0.5899, 0.75, 0.4101, 0.75, 0.3925, 0.7453, 0.3797, 0.7325, 0.375, 0.7149, 0.6203, 0.5175, 0.6075, 0.5047, 0.6075, 0.5047, 0.6203, 0.5175, 0.375, 0.5351, 0.375, 0.7149, 0.375, 0.7149, 0.375, 0.5351, 0.3925, 0.5047, 0.3797, 0.5175, 0.3797, 0.5175, 0.3925, 0.5047, 0.375, 0.7149, 0.3797, 0.7325, 0.3797, 0.7325, 0.375, 0.7149, 0.3797, 0.5175, 0.375, 0.5351, 0.375, 0.5351, 0.3797, 0.5175, 0.3797, 0.7325, 0.3925, 0.7453, 0.3925, 0.7453, 0.3797, 0.7325, 0.625, 0.5351, 0.6203, 0.5175, 0.6203, 0.5175, 0.625, 0.5351, 0.6075, 0.7453, 0.6203, 0.7325, 0.6203, 0.7325, 0.6075, 0.7453, 0.625, 0.7149, 0.625, 0.5351, 0.625, 0.5351, 0.625, 0.7149, 0.3925, 0.75, 0.3925, 0.75, 0.3925, 0.75, 0.3925, 0.75, 0.6075, 0.75, 0.5899, 0.75, 0.5899, 0.75, 0.6075, 0.75, 0.625, 0.7149, 0.625, 0.7325, 0.625, 0.7325, 0.625, 0.7149, 0.6075, 0.75, 0.6075, 0.75, 0.6075, 0.75, 0.6075, 0.75, 0.375, 0.7325, 0.375, 0.7324, 0.375, 0.724, 0.375, 0.7176, 0.375, 0.7149, 0.375, 0.7149, 0.375, 0.7325, 0.625, 0.7325, 0.625, 0.75, 0.625, 0.75, 0.625, 0.7325, 0.5899, 0.5, 0.6075, 0.5, 0.6075, 0.5, 0.5899, 0.5, 0.5899, 0.75, 0.4101, 0.75, 0.4101, 0.75, 0.5899, 0.75, 0.625, 0.5351, 0.625, 0.7149, 0.625, 0.7149, 0.625, 0.5351, 0.6075, 0.5, 0.6075, 0.5, 0.6075, 0.5, 0.6075, 0.5, 0.6075, 0.75, 0.6075, 0.75, 0.6075, 0.75, 0.6075, 0.75, 0.625, 0.5351, 0.625, 0.7149, 0.625, 0.7149, 0.625, 0.5351, 0.625, 0.5, 0.625, 0.5175, 0.625, 0.5175, 0.625, 0.5, 0.625, 0.5175, 0.625, 0.5351, 0.625, 0.5351, 0.625, 0.5175, 0.625, 0.7325, 0.625, 0.75, 0.625, 0.75, 0.625, 0.7325, 0.625, 0.7149, 0.625, 0.7325, 0.625, 0.7325, 0.625, 0.7149, 0.3925, 0.75, 0.3925, 0.75, 0.3925, 0.75, 0.3925, 0.75, 0.375, 0.5175, 0.375, 0.5, 0.375, 0.5, 0.375, 0.5175, 0.375, 0.7325, 0.375, 0.7149, 0.375, 0.7149, 0.375, 0.7177, 0.375, 0.7241, 0.375, 0.7324, 0.375, 0.7325, 0.375, 0.75, 0.375, 0.7325, 0.375, 0.7325, 0.375, 0.75, 0.375, 0.5351, 0.375, 0.5175, 0.375, 0.5175, 0.375, 0.5176, 0.375, 0.5259, 0.375, 0.5323, 0.375, 0.5351, 0.375, 0.5, 0.375, 0.5, 0.375, 0.5, 0.375, 0.5, 0.0, 0.0, 0.0, 0.0, 0.0, 0.0, 0.0, 0.0, 0.3797, 0.7325, 0.3797, 0.7325, 0.375, 0.7149, 0.375, 0.7149, 0.3925, 0.75, 0.3925, 0.75, 0.3925, 0.75, 0.3925, 0.75, 0.4101, 0.75, 0.5899, 0.75, 0.5899, 0.75, 0.4101, 0.75, 0.5899, 0.5, 0.4101, 0.5, 0.4101, 0.5, 0.5899, 0.5, 0.6075, 0.5, 0.5899, 0.5, 0.5899, 0.5, 0.6075, 0.5, 0.6075, 0.75, 0.5899, 0.75, 0.5899, 0.75, 0.6075, 0.75, 0.3925, 0.5, 0.3925, 0.5, 0.3925, 0.5, 0.3925, 0.5, 0.3925, 0.75, 0.3925, 0.75, 0.3925, 0.75, 0.3925, 0.75, 0.3925, 0.75, 0.4101, 0.75, 0.4101, 0.75, 0.3925, 0.75, 0.3925, 0.5, 0.3925, 0.5, 0.4101, 0.5, 0.4101, 0.5, 0.375, 0.5351, 0.375, 0.7149, 0.375, 0.7325, 0.375, 0.75, 0.3925, 0.75, 0.3925, 0.5, 0.3925, 0.5, 0.375, 0.5175, 0.3925, 0.75, 0.4101, 0.75, 0.4101, 0.5, 0.3925, 0.5, 0.625, 0.5175, 0.625, 0.5, 0.5899, 0.5, 0.5899, 0.75, 0.6075, 0.75, 0.625, 0.7325, 0.625, 0.7149, 0.625, 0.5351, 0.4101, 0.5, 0.4101, 0.75, 0.4101, 0.75, 0.4101, 0.5, 0.5899, 0.5, 0.4101, 0.5, 0.4101, 0.5, 0.5899, 0.5, 0.5899, 0.75, 0.5899, 0.5, 0.5899, 0.5, 0.5899, 0.75, 0.4101, 0.75, 0.5899, 0.75, 0.5899, 0.75, 0.4101, 0.75, 0.0, 0.0, 0.0, 0.0, 0.0, 0.0, 0.0, 0.0, 0.0, 0.0, 0.0, 0.0, 0.0, 0.0, 0.0, 0.0, 0.3797, 0.5175, 0.3797, 0.5175, 0.3925, 0.5047, 0.3925, 0.5047, 0.0, 0.0, 0.0, 0.0, 0.0, 0.0, 0.0, 0.0, 0.0, 0.0, 0.0, 0.0, 0.0, 0.0, 0.0, 0.0, 0.375, 0.5, 0.375, 0.5, 0.375, 0.5, 0.375, 0.5, 0.3925, 0.75, 0.3925, 0.75, 0.3925, 0.75, 0.3925, 0.75, 0.3925, 0.75, 0.3925, 0.75, 0.3925, 0.75, 0.3925, 0.75, 0.3925, 0.7453, 0.3925, 0.7453, 0.3797, 0.7325, 0.3797, 0.7325, 0.3797, 0.5175, 0.3797, 0.5175, 0.3925, 0.5047, 0.3925, 0.5047, 0.375, 0.5351, 0.375, 0.7149, 0.375, 0.7149, 0.375, 0.5351, 0.3797, 0.7325, 0.3797, 0.7325, 0.375, 0.7149, 0.375, 0.7149, 0.375, 0.5351, 0.375, 0.5351, 0.3797, 0.5175, 0.3797, 0.5175, 0.3925, 0.5, 0.3925, 0.5, 0.3925, 0.5, 0.3925, 0.5, 0.3925, 0.7453, 0.3925, 0.7453, 0.3797, 0.7325, 0.3797, 0.7325, 0.0, 0.0, 0.0, 0.0, 0.0, 0.0, 0.0, 0.0, 0.0, 0.0, 0.0, 0.0, 0.0, 0.0, 0.0, 0.0, 0.375, 0.5351, 0.375, 0.7149, 0.375, 0.7149, 0.375, 0.5351, 0.0, 0.0, 0.0, 0.0, 0.0, 0.0, 0.0, 0.0, 0.0, 0.0, 0.0, 0.0, 0.0, 0.0, 0.0, 0.0, 0.0, 0.0, 0.0, 0.0, 0.0, 0.0, 0.0, 0.0, 0.3925, 0.5, 0.3925, 0.5, 0.3925, 0.5, 0.3925, 0.5, 0.3925, 0.75, 0.3925, 0.75, 0.3925, 0.75, 0.3925, 0.75, 0.0, 0.0, 0.0, 0.0, 0.3925, 0.75, 0.3925, 0.75, 0.375, 0.5351, 0.375, 0.5351, 0.3797, 0.5175, 0.3797, 0.5175, 0.0, 0.0, 0.375, 0.75, 0.375, 0.75, 0.0, 0.0, 0.375, 0.75, 0.0, 0.0, 0.0, 0.0, 0.0, 0.0, 0.375, 0.7325, 0.0, 0.0, 0.0, 0.0, 0.375, 0.75, 0.375, 0.7149, 0.0, 0.0, 0.0, 0.0, 0.375, 0.7325, 0.375, 0.7149, 0.375, 0.5351, 0.0, 0.0, 0.0, 0.0, 0.375, 0.5351, 0.375, 0.5175, 0.0, 0.0, 0.0, 0.0, 0.375, 0.5175, 0.375, 0.5, 0.0, 0.0, 0.0, 0.0, 0.375, 0.5, 0.0, 0.0, 0.0, 0.0, 0.375, 0.5, 0.0, 0.0, 0.375, 0.5, 0.3925, 0.5, 0.0, 0.0, 0.375, 0.5351, 0.375, 0.5389, 0.375, 0.5351, 0.375, 0.5324, 0.375, 0.5389, 0.375, 0.5477, 0.375, 0.5414, 0.375, 0.5351, 0.375, 0.5597, 0.375, 0.5476, 0.375, 0.5414, 0.375, 0.5477, 0.375, 0.5476, 0.375, 0.5387, 0.375, 0.5351, 0.375, 0.5414, 0.375, 0.5351, 0.375, 0.5324, 0.375, 0.5351, 0.375, 0.5387, 0.375, 0.5324, 0.375, 0.5261, 0.375, 0.5318, 0.375, 0.5351, 0.375, 0.5176, 0.375, 0.526, 0.375, 0.5318, 0.375, 0.5261, 0.375, 0.526, 0.375, 0.5324, 0.375, 0.5351, 0.375, 0.5318, 0.375, 0.536, 0.375, 0.5414, 0.375, 0.536, 0.375, 0.5318, 0.375, 0.7149, 0.375, 0.7176, 0.375, 0.7149, 0.375, 0.7111, 0.375, 0.7176, 0.375, 0.724, 0.375, 0.7182, 0.375, 0.7149, 0.375, 0.7324, 0.375, 0.7239, 0.375, 0.7182, 0.375, 0.724, 0.375, 0.7239, 0.375, 0.7176, 0.375, 0.7149, 0.375, 0.7182, 0.375, 0.7149, 0.375, 0.7113, 0.375, 0.7149, 0.375, 0.7176, 0.375, 0.7113, 0.375, 0.7024, 0.375, 0.7086, 0.375, 0.7149, 0.375, 0.6903, 0.375, 0.7023, 0.375, 0.7086, 0.375, 0.7024, 0.375, 0.7023, 0.375, 0.7111, 0.375, 0.7149, 0.375, 0.7086, 0.375, 0.7139, 0.375, 0.7182, 0.375, 0.714, 0.375, 0.7086, 0.375, 0.5597, 0.375, 0.5478, 0.375, 0.5416, 0.375, 0.5476, 0.375, 0.5478, 0.375, 0.539, 0.375, 0.5351, 0.375, 0.5416, 0.375, 0.5351, 0.375, 0.5323, 0.375, 0.5351, 0.375, 0.539, 0.375, 0.5323, 0.375, 0.5259, 0.375, 0.5319, 0.375, 0.5351, 0.375, 0.5176, 0.375, 0.5261, 0.375, 0.5319, 0.375, 0.5259, 0.375, 0.5261, 0.375, 0.5324, 0.375, 0.5351, 0.375, 0.5319, 0.375, 0.5351, 0.375, 0.5387, 0.375, 0.5351, 0.375, 0.5324, 0.375, 0.5387, 0.375, 0.5476, 0.375, 0.5416, 0.375, 0.5351, 0.375, 0.5416, 0.375, 0.5361, 0.375, 0.5318, 0.375, 0.536, 0.375, 0.6903, 0.375, 0.7024, 0.375, 0.7084, 0.375, 0.7022, 0.375, 0.7024, 0.375, 0.7113, 0.375, 0.7149, 0.375, 0.7084, 0.375, 0.7149, 0.375, 0.7176, 0.375, 0.7149, 0.375, 0.7113, 0.375, 0.7176, 0.375, 0.7239, 0.375, 0.7181, 0.375, 0.7149, 0.375, 0.7324, 0.375, 0.7241, 0.375, 0.7181, 0.375, 0.7239, 0.375, 0.7241, 0.375, 0.7177, 0.375, 0.7149, 0.375, 0.7181, 0.375, 0.7149, 0.375, 0.711, 0.375, 0.7149, 0.375, 0.7177, 0.375, 0.711, 0.375, 0.7022, 0.375, 0.7084, 0.375, 0.7149, 0.375, 0.7085, 0.375, 0.714, 0.375, 0.7181, 0.375, 0.7139, 0.375, 0.5351, 0.375, 0.5324, 0.375, 0.526, 0.375, 0.5176, 0.375, 0.5175, 0.375, 0.5175, 0.375, 0.5351])
me_cube_002.materials.append(mat_material_001)
me_cube_002.materials.append(mat_glass_001)
me_cube_002.use_remesh_fix_poles = True
me_cube_002.use_remesh_preserve_attributes = False
me_cube_002.use_mirror_vertex_groups = False
me_cube_002.update()
me_plane = bpy.data.meshes.new('Plane')
me_plane.from_pydata([(-1.0, -1.0, 0.0), (1.0, -1.0, 0.0), (-1.0, 1.0, 0.0), (1.0, 1.0, 0.0)], [], [(0, 1, 3, 2)])
_uv = me_plane.uv_layers.new(name='UVMap')
_uv.uv.foreach_set('vector', [0.0, 0.0, 1.0, 0.0, 1.0, 1.0, 0.0, 1.0])
me_plane.materials.append(mat_material_002)
me_plane.use_remesh_fix_poles = True
me_plane.use_remesh_preserve_attributes = False
me_plane.use_mirror_vertex_groups = False
me_plane.update()

# ---- objects
ob_cube = bpy.data.objects.new('Cube', me_cube_001)
ob_cameraobject = bpy.data.objects.new('CameraObject', me_cube_002)
ob_plane = bpy.data.objects.new('Plane', me_plane)
ob_camera = bpy.data.objects.new('Camera', cam_camera)
ob_point = bpy.data.objects.new('Point', light_point)

# ---- transforms, parenting, visibility, modifiers, constraints
ob_cube.location = (0.5146, 0.5523, 0.0)
ob_cube.lineart.crease_threshold = 0.0
_m = ob_cube.modifiers.new('EdgeSplit', 'EDGE_SPLIT')
ob_cameraobject.location = (2.044, 0.1357, 0.2984)
ob_cameraobject.rotation_euler = (0.3022, -1.301e-08, 1.884)
ob_cameraobject.lineart.crease_threshold = 0.0
ob_plane.location = (0.3382, 0.5523, 10.0)
ob_plane.rotation_euler = (-0.0, 1.571, 0.0)
ob_plane.scale = (5.744, 5.744, 5.744)
ob_plane.lineart.crease_threshold = 0.0
ob_camera.location = (4.476, 1.91, 0.3691)
ob_camera.rotation_euler = (1.526, -1.427e-06, 2.038)
ob_camera.lineart.crease_threshold = 0.0
ob_point.location = (4.895, 3.39, 0.6689)
ob_point.lineart.crease_threshold = 0.0

# ---- collection membership
col_collection.objects.link(ob_cube)
col_collection.objects.link(ob_cameraobject)
col_collection.objects.link(ob_plane)
col_collection.objects.link(ob_camera)
col_collection.objects.link(ob_point)

# ---- scene / render settings (as saved in the file)
scene.camera = ob_camera
scene.frame_start = 1; scene.frame_end = 250; scene.frame_set(1)
scene.render.engine = 'BLENDER_EEVEE_NEXT'
scene.render.resolution_x = 1080
scene.cycles.use_denoising = False
scene.cycles.samples = 128
scene.cycles.sampling_pattern = 'TABULATED_SOBOL'
scene.cycles.use_adaptive_sampling = False
scene.cycles.use_light_tree = False
scene.view_settings.view_transform = 'Filmic'
bpy.context.view_layer.update()
